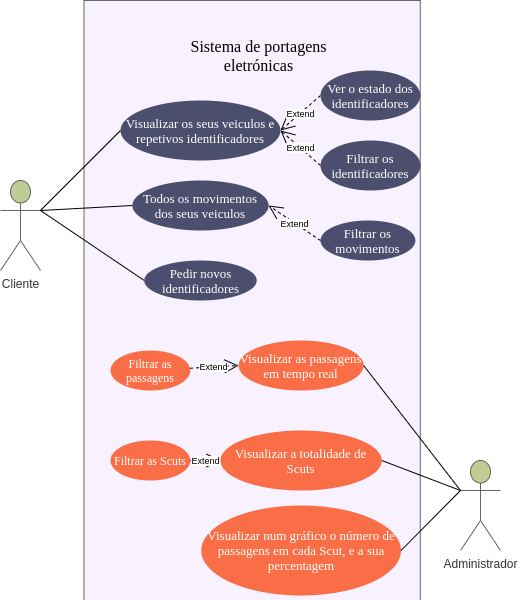

The diagram above was exported from draw.io. Its source (the exported page's mxGraphModel, read from the mxfile embedded in the PNG):
<mxGraphModel dx="868" dy="1665" grid="1" gridSize="10" guides="1" tooltips="1" connect="1" arrows="1" fold="1" page="1" pageScale="1" pageWidth="827" pageHeight="1169" math="0" shadow="0">
  <root>
    <mxCell id="0" />
    <mxCell id="1" parent="0" />
    <mxCell id="OD3Q7YmLzT5iEvas1FKU-1" value="Cliente" style="shape=umlActor;verticalLabelPosition=bottom;verticalAlign=top;html=1;fillColor=#BFCC94;fontColor=#333333;strokeColor=#666666;" parent="1" vertex="1">
      <mxGeometry x="80" y="170" width="40" height="90" as="geometry" />
    </mxCell>
    <mxCell id="OD3Q7YmLzT5iEvas1FKU-6" value="Administrador" style="shape=umlActor;verticalLabelPosition=bottom;verticalAlign=top;html=1;fillColor=#BFCC94;fontColor=#333333;strokeColor=#666666;" parent="1" vertex="1">
      <mxGeometry x="540" y="450" width="40" height="90" as="geometry" />
    </mxCell>
    <mxCell id="OD3Q7YmLzT5iEvas1FKU-7" value="" style="rounded=0;whiteSpace=wrap;html=1;fillColor=#F8F1FF;fontColor=#333333;strokeColor=#666666;strokeWidth=0;" parent="1" vertex="1">
      <mxGeometry x="163.5" y="-10" width="336.25" height="600" as="geometry" />
    </mxCell>
    <mxCell id="OD3Q7YmLzT5iEvas1FKU-8" value="&lt;font face=&quot;Times New Roman&quot; style=&quot;font-size: 16px&quot;&gt;Sistema de portagens eletrónicas&lt;/font&gt;" style="text;html=1;strokeColor=none;fillColor=none;align=center;verticalAlign=middle;whiteSpace=wrap;rounded=0;" parent="1" vertex="1">
      <mxGeometry x="260.99" y="30" width="155" height="30" as="geometry" />
    </mxCell>
    <mxCell id="OD3Q7YmLzT5iEvas1FKU-9" value="&lt;font style=&quot;font-size: 13px&quot; color=&quot;#ffffff&quot; face=&quot;Times New Roman&quot;&gt;Visualizar num gráfico o número de passagens em cada Scut, e a sua percentagem&lt;/font&gt;" style="ellipse;whiteSpace=wrap;html=1;strokeColor=none;strokeWidth=0;fillColor=#F96E46;" parent="1" vertex="1">
      <mxGeometry x="280.76" y="495" width="199.75" height="90" as="geometry" />
    </mxCell>
    <mxCell id="OD3Q7YmLzT5iEvas1FKU-16" value="" style="endArrow=none;html=1;rounded=0;fontSize=9;exitX=1;exitY=0.5;exitDx=0;exitDy=0;entryX=0;entryY=0.3333333333333333;entryDx=0;entryDy=0;entryPerimeter=0;" parent="1" source="OD3Q7YmLzT5iEvas1FKU-9" edge="1" target="OD3Q7YmLzT5iEvas1FKU-6">
      <mxGeometry width="50" height="50" relative="1" as="geometry">
        <mxPoint x="447.5" y="560" as="sourcePoint" />
        <mxPoint x="520" y="480" as="targetPoint" />
      </mxGeometry>
    </mxCell>
    <mxCell id="OD3Q7YmLzT5iEvas1FKU-17" value="&lt;font style=&quot;font-size: 13px&quot; color=&quot;#ffffff&quot; face=&quot;Times New Roman&quot;&gt;Visualizar as passagens em tempo real&lt;/font&gt;" style="ellipse;whiteSpace=wrap;html=1;strokeColor=none;strokeWidth=0;fillColor=#F96E46;" parent="1" vertex="1">
      <mxGeometry x="318.13" y="330" width="125" height="50" as="geometry" />
    </mxCell>
    <mxCell id="OD3Q7YmLzT5iEvas1FKU-18" value="&lt;font style=&quot;font-size: 13px&quot; color=&quot;#ffffff&quot; face=&quot;Times New Roman&quot;&gt;Visualizar a totalidade de Scuts&lt;/font&gt;" style="ellipse;whiteSpace=wrap;html=1;strokeColor=none;strokeWidth=0;fillColor=#F96E46;" parent="1" vertex="1">
      <mxGeometry x="300" y="420" width="161.25" height="60" as="geometry" />
    </mxCell>
    <mxCell id="OD3Q7YmLzT5iEvas1FKU-19" value="" style="endArrow=none;html=1;rounded=0;fontSize=9;exitX=1;exitY=0.5;exitDx=0;exitDy=0;entryX=0;entryY=0.3333333333333333;entryDx=0;entryDy=0;entryPerimeter=0;" parent="1" source="OD3Q7YmLzT5iEvas1FKU-17" edge="1" target="OD3Q7YmLzT5iEvas1FKU-6">
      <mxGeometry width="50" height="50" relative="1" as="geometry">
        <mxPoint x="457.5" y="565" as="sourcePoint" />
        <mxPoint x="520" y="480" as="targetPoint" />
      </mxGeometry>
    </mxCell>
    <mxCell id="OD3Q7YmLzT5iEvas1FKU-20" value="" style="endArrow=none;html=1;rounded=0;fontSize=9;exitX=1;exitY=0.5;exitDx=0;exitDy=0;" parent="1" source="OD3Q7YmLzT5iEvas1FKU-18" edge="1">
      <mxGeometry width="50" height="50" relative="1" as="geometry">
        <mxPoint x="447.5" y="440" as="sourcePoint" />
        <mxPoint x="540" y="480" as="targetPoint" />
      </mxGeometry>
    </mxCell>
    <mxCell id="OD3Q7YmLzT5iEvas1FKU-21" value="&lt;font size=&quot;1&quot;&gt;&lt;font color=&quot;#ffffff&quot; face=&quot;Times New Roman&quot; style=&quot;font-size: 13px&quot;&gt;Visualizar os seus veiculos e repetivos identificadores&lt;/font&gt;&lt;br&gt;&lt;/font&gt;" style="ellipse;whiteSpace=wrap;html=1;strokeColor=none;strokeWidth=0;fillColor=#4B4E6D;" parent="1" vertex="1">
      <mxGeometry x="200" y="90" width="160" height="60" as="geometry" />
    </mxCell>
    <mxCell id="OD3Q7YmLzT5iEvas1FKU-24" value="" style="endArrow=none;html=1;rounded=0;fontSize=9;exitX=1;exitY=0.5;exitDx=0;exitDy=0;entryX=0;entryY=0.5;entryDx=0;entryDy=0;" parent="1" target="OD3Q7YmLzT5iEvas1FKU-21" edge="1">
      <mxGeometry width="50" height="50" relative="1" as="geometry">
        <mxPoint x="120" y="200" as="sourcePoint" />
        <mxPoint x="260" y="120" as="targetPoint" />
      </mxGeometry>
    </mxCell>
    <mxCell id="OD3Q7YmLzT5iEvas1FKU-34" value="&lt;font size=&quot;1&quot;&gt;&lt;font color=&quot;#ffffff&quot; face=&quot;Times New Roman&quot; style=&quot;font-size: 13px&quot;&gt;Todos os movimentos dos seus veiculos&lt;/font&gt;&lt;br&gt;&lt;/font&gt;" style="ellipse;whiteSpace=wrap;html=1;strokeColor=none;strokeWidth=0;fillColor=#4B4E6D;" parent="1" vertex="1">
      <mxGeometry x="211.88" y="170" width="136.25" height="50" as="geometry" />
    </mxCell>
    <mxCell id="OD3Q7YmLzT5iEvas1FKU-35" value="" style="endArrow=none;html=1;rounded=0;fontSize=9;entryX=0;entryY=0.5;entryDx=0;entryDy=0;" parent="1" target="OD3Q7YmLzT5iEvas1FKU-34" edge="1">
      <mxGeometry width="50" height="50" relative="1" as="geometry">
        <mxPoint x="120" y="200" as="sourcePoint" />
        <mxPoint x="191.25" y="100" as="targetPoint" />
      </mxGeometry>
    </mxCell>
    <mxCell id="OD3Q7YmLzT5iEvas1FKU-36" value="&lt;font color=&quot;#ffffff&quot; face=&quot;Times New Roman&quot; style=&quot;font-size: 13px&quot;&gt;Filtrar os movimentos&lt;/font&gt;" style="ellipse;whiteSpace=wrap;html=1;strokeColor=none;strokeWidth=0;fillColor=#4B4E6D;" parent="1" vertex="1">
      <mxGeometry x="400" y="210" width="94.88" height="40" as="geometry" />
    </mxCell>
    <mxCell id="OD3Q7YmLzT5iEvas1FKU-40" value="Extend" style="endArrow=open;endSize=12;dashed=1;html=1;rounded=0;fontSize=9;entryX=1;entryY=0.5;entryDx=0;entryDy=0;exitX=0;exitY=0.5;exitDx=0;exitDy=0;" parent="1" source="OD3Q7YmLzT5iEvas1FKU-36" target="OD3Q7YmLzT5iEvas1FKU-34" edge="1">
      <mxGeometry width="160" relative="1" as="geometry">
        <mxPoint x="337.75" y="280" as="sourcePoint" />
        <mxPoint x="397.5" y="280" as="targetPoint" />
      </mxGeometry>
    </mxCell>
    <mxCell id="OD3Q7YmLzT5iEvas1FKU-41" value="&lt;font size=&quot;1&quot;&gt;&lt;font color=&quot;#ffffff&quot; face=&quot;Times New Roman&quot; style=&quot;font-size: 13px&quot;&gt;Pedir novos identificadores&lt;/font&gt;&lt;br&gt;&lt;/font&gt;" style="ellipse;whiteSpace=wrap;html=1;strokeColor=none;strokeWidth=0;fillColor=#4B4E6D;" parent="1" vertex="1">
      <mxGeometry x="223.75" y="250" width="112.5" height="40" as="geometry" />
    </mxCell>
    <mxCell id="OD3Q7YmLzT5iEvas1FKU-43" value="" style="endArrow=none;html=1;rounded=0;fontSize=9;entryX=0;entryY=0.5;entryDx=0;entryDy=0;" parent="1" target="OD3Q7YmLzT5iEvas1FKU-41" edge="1">
      <mxGeometry width="50" height="50" relative="1" as="geometry">
        <mxPoint x="120" y="200" as="sourcePoint" />
        <mxPoint x="247.5" y="242.5" as="targetPoint" />
      </mxGeometry>
    </mxCell>
    <mxCell id="5vafqsXp0A1aB2hA-_n7-1" value="&lt;font color=&quot;#ffffff&quot; face=&quot;Times New Roman&quot; style=&quot;font-size: 12px&quot;&gt;Filtrar as passagens&lt;/font&gt;" style="ellipse;whiteSpace=wrap;html=1;strokeColor=none;strokeWidth=0;fillColor=#F96E46;" vertex="1" parent="1">
      <mxGeometry x="190" y="340" width="79.75" height="40" as="geometry" />
    </mxCell>
    <mxCell id="5vafqsXp0A1aB2hA-_n7-2" value="Extend" style="endArrow=open;endSize=12;dashed=1;html=1;rounded=0;fontSize=9;entryX=0;entryY=0.5;entryDx=0;entryDy=0;" edge="1" parent="1" source="5vafqsXp0A1aB2hA-_n7-1" target="OD3Q7YmLzT5iEvas1FKU-17">
      <mxGeometry width="160" relative="1" as="geometry">
        <mxPoint x="350" y="430" as="sourcePoint" />
        <mxPoint x="327.5" y="242.5" as="targetPoint" />
      </mxGeometry>
    </mxCell>
    <mxCell id="5vafqsXp0A1aB2hA-_n7-3" value="&lt;font color=&quot;#ffffff&quot; face=&quot;Times New Roman&quot; style=&quot;font-size: 12px&quot;&gt;Filtrar as Scuts&lt;/font&gt;" style="ellipse;whiteSpace=wrap;html=1;strokeColor=none;strokeWidth=0;fillColor=#F96E46;" vertex="1" parent="1">
      <mxGeometry x="190" y="430" width="79.75" height="40" as="geometry" />
    </mxCell>
    <mxCell id="5vafqsXp0A1aB2hA-_n7-4" value="Extend" style="endArrow=open;endSize=12;dashed=1;html=1;rounded=0;fontSize=9;entryX=0;entryY=0.5;entryDx=0;entryDy=0;" edge="1" parent="1" source="5vafqsXp0A1aB2hA-_n7-3" target="OD3Q7YmLzT5iEvas1FKU-18">
      <mxGeometry width="160" relative="1" as="geometry">
        <mxPoint x="290" y="450" as="sourcePoint" />
        <mxPoint x="393.75" y="420" as="targetPoint" />
      </mxGeometry>
    </mxCell>
    <mxCell id="5vafqsXp0A1aB2hA-_n7-6" value="Extend" style="endArrow=open;endSize=12;dashed=1;html=1;rounded=0;fontSize=9;entryX=1;entryY=0.5;entryDx=0;entryDy=0;exitX=0;exitY=0.5;exitDx=0;exitDy=0;" edge="1" parent="1" source="5vafqsXp0A1aB2hA-_n7-7" target="OD3Q7YmLzT5iEvas1FKU-21">
      <mxGeometry width="160" relative="1" as="geometry">
        <mxPoint x="400" y="290" as="sourcePoint" />
        <mxPoint x="327.5" y="242.5" as="targetPoint" />
      </mxGeometry>
    </mxCell>
    <mxCell id="5vafqsXp0A1aB2hA-_n7-7" value="&lt;font color=&quot;#ffffff&quot; face=&quot;Times New Roman&quot; style=&quot;font-size: 13px&quot;&gt;Ver o estado dos identificadores&lt;/font&gt;" style="ellipse;whiteSpace=wrap;html=1;strokeColor=none;strokeWidth=0;fillColor=#4B4E6D;" vertex="1" parent="1">
      <mxGeometry x="400" y="60" width="99.75" height="50" as="geometry" />
    </mxCell>
    <mxCell id="5vafqsXp0A1aB2hA-_n7-8" value="&lt;font color=&quot;#ffffff&quot; face=&quot;Times New Roman&quot; style=&quot;font-size: 13px&quot;&gt;Filtrar os identificadores&lt;/font&gt;" style="ellipse;whiteSpace=wrap;html=1;strokeColor=none;strokeWidth=0;fillColor=#4B4E6D;" vertex="1" parent="1">
      <mxGeometry x="400" y="130" width="100" height="50" as="geometry" />
    </mxCell>
    <mxCell id="5vafqsXp0A1aB2hA-_n7-9" value="Extend" style="endArrow=open;endSize=12;dashed=1;html=1;rounded=0;fontSize=9;entryX=1;entryY=0.5;entryDx=0;entryDy=0;exitX=0;exitY=0.5;exitDx=0;exitDy=0;" edge="1" parent="1" source="5vafqsXp0A1aB2hA-_n7-8" target="OD3Q7YmLzT5iEvas1FKU-21">
      <mxGeometry width="160" relative="1" as="geometry">
        <mxPoint x="420" y="90" as="sourcePoint" />
        <mxPoint x="370" y="135" as="targetPoint" />
      </mxGeometry>
    </mxCell>
  </root>
</mxGraphModel>